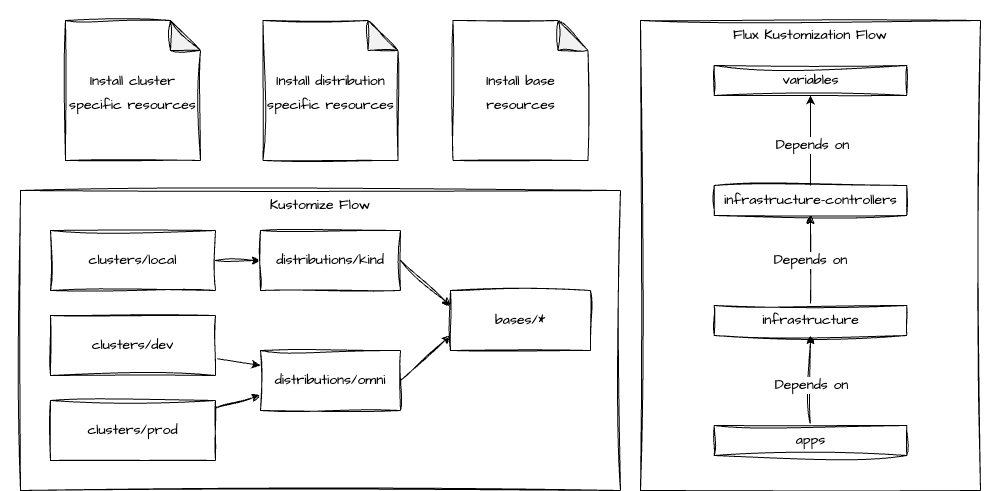

The diagram above was exported from draw.io. Its source (the exported page's mxGraphModel, read from the mxfile embedded in the PNG):
<mxGraphModel dx="656" dy="723" grid="1" gridSize="10" guides="1" tooltips="1" connect="1" arrows="1" fold="1" page="1" pageScale="1" pageWidth="850" pageHeight="1100" background="none" math="0" shadow="0">
  <root>
    <mxCell id="0" />
    <mxCell id="1" parent="0" />
    <mxCell id="18" value="" style="rounded=0;whiteSpace=wrap;html=1;align=center;verticalAlign=top;sketch=1;curveFitting=1;jiggle=2;fillColor=default;strokeColor=none;" parent="1" vertex="1">
      <mxGeometry width="1000" height="460" as="geometry" />
    </mxCell>
    <mxCell id="2" value="Kustomize Flow" style="rounded=0;whiteSpace=wrap;html=1;align=center;verticalAlign=top;sketch=1;curveFitting=1;jiggle=2;fontFamily=Architects Daughter;fontSource=https%3A%2F%2Ffonts.googleapis.com%2Fcss%3Ffamily%3DArchitects%2BDaughter;fontSize=14;" parent="1" vertex="1">
      <mxGeometry x="20" y="190" width="600" height="300" as="geometry" />
    </mxCell>
    <mxCell id="15" value="&lt;font style=&quot;font-size: 14px;&quot;&gt;Install cluster specific resources&lt;/font&gt;" style="shape=note;whiteSpace=wrap;html=1;backgroundOutline=1;darkOpacity=0.05;sketch=1;hachureGap=4;jiggle=2;curveFitting=1;fontFamily=Architects Daughter;fontSource=https%3A%2F%2Ffonts.googleapis.com%2Fcss%3Ffamily%3DArchitects%2BDaughter;fontSize=20;" parent="1" vertex="1">
      <mxGeometry x="65" y="20" width="135" height="140" as="geometry" />
    </mxCell>
    <mxCell id="16" value="&lt;font style=&quot;font-size: 14px;&quot;&gt;Install distribution specific resources&lt;/font&gt;" style="shape=note;whiteSpace=wrap;html=1;backgroundOutline=1;darkOpacity=0.05;sketch=1;hachureGap=4;jiggle=2;curveFitting=1;fontFamily=Architects Daughter;fontSource=https%3A%2F%2Ffonts.googleapis.com%2Fcss%3Ffamily%3DArchitects%2BDaughter;fontSize=20;" parent="1" vertex="1">
      <mxGeometry x="262.5" y="20" width="135" height="140" as="geometry" />
    </mxCell>
    <mxCell id="17" value="&lt;font style=&quot;font-size: 14px;&quot;&gt;Install base resources&lt;/font&gt;" style="shape=note;whiteSpace=wrap;html=1;backgroundOutline=1;darkOpacity=0.05;sketch=1;hachureGap=4;jiggle=2;curveFitting=1;fontFamily=Architects Daughter;fontSource=https%3A%2F%2Ffonts.googleapis.com%2Fcss%3Ffamily%3DArchitects%2BDaughter;fontSize=20;" parent="1" vertex="1">
      <mxGeometry x="452.5" y="20" width="135" height="140" as="geometry" />
    </mxCell>
    <mxCell id="10" style="edgeStyle=none;html=1;entryX=0;entryY=0.5;entryDx=0;entryDy=0;sketch=1;curveFitting=1;jiggle=2;" parent="1" source="3" target="5" edge="1">
      <mxGeometry relative="1" as="geometry" />
    </mxCell>
    <mxCell id="3" value="clusters/local" style="rounded=0;whiteSpace=wrap;html=1;sketch=1;curveFitting=1;jiggle=2;fontFamily=Architects Daughter;fontSource=https%3A%2F%2Ffonts.googleapis.com%2Fcss%3Ffamily%3DArchitects%2BDaughter;fontSize=14;" parent="1" vertex="1">
      <mxGeometry x="50" y="230" width="165" height="60" as="geometry" />
    </mxCell>
    <mxCell id="9" style="edgeStyle=none;html=1;entryX=0;entryY=0.75;entryDx=0;entryDy=0;sketch=1;curveFitting=1;jiggle=2;" parent="1" source="4" target="6" edge="1">
      <mxGeometry relative="1" as="geometry" />
    </mxCell>
    <mxCell id="4" value="clusters/prod" style="rounded=0;whiteSpace=wrap;html=1;sketch=1;curveFitting=1;jiggle=2;fontFamily=Architects Daughter;fontSource=https%3A%2F%2Ffonts.googleapis.com%2Fcss%3Ffamily%3DArchitects%2BDaughter;fontSize=14;" parent="1" vertex="1">
      <mxGeometry x="50" y="400" width="165" height="60" as="geometry" />
    </mxCell>
    <mxCell id="11" style="edgeStyle=none;html=1;entryX=0;entryY=0.25;entryDx=0;entryDy=0;exitX=1;exitY=0.5;exitDx=0;exitDy=0;sketch=1;curveFitting=1;jiggle=2;" parent="1" source="5" target="7" edge="1">
      <mxGeometry relative="1" as="geometry" />
    </mxCell>
    <mxCell id="5" value="distributions/kind" style="rounded=0;whiteSpace=wrap;html=1;sketch=1;curveFitting=1;jiggle=2;fontFamily=Architects Daughter;fontSource=https%3A%2F%2Ffonts.googleapis.com%2Fcss%3Ffamily%3DArchitects%2BDaughter;fontSize=14;" parent="1" vertex="1">
      <mxGeometry x="260" y="230" width="140" height="60" as="geometry" />
    </mxCell>
    <mxCell id="13" style="edgeStyle=none;html=1;entryX=0;entryY=0.75;entryDx=0;entryDy=0;exitX=1;exitY=0.5;exitDx=0;exitDy=0;sketch=1;curveFitting=1;jiggle=2;" parent="1" source="6" target="7" edge="1">
      <mxGeometry relative="1" as="geometry" />
    </mxCell>
    <mxCell id="6" value="distributions/omni" style="rounded=0;whiteSpace=wrap;html=1;sketch=1;curveFitting=1;jiggle=2;fontFamily=Architects Daughter;fontSource=https%3A%2F%2Ffonts.googleapis.com%2Fcss%3Ffamily%3DArchitects%2BDaughter;fontSize=14;" parent="1" vertex="1">
      <mxGeometry x="260" y="350" width="140" height="60" as="geometry" />
    </mxCell>
    <mxCell id="7" value="bases/*" style="rounded=0;whiteSpace=wrap;html=1;sketch=1;curveFitting=1;jiggle=2;fontFamily=Architects Daughter;fontSource=https%3A%2F%2Ffonts.googleapis.com%2Fcss%3Ffamily%3DArchitects%2BDaughter;fontSize=14;" parent="1" vertex="1">
      <mxGeometry x="450" y="290" width="140" height="60" as="geometry" />
    </mxCell>
    <mxCell id="19" value="Flux Kustomization Flow" style="rounded=0;whiteSpace=wrap;html=1;align=center;verticalAlign=top;sketch=1;curveFitting=1;jiggle=2;fontFamily=Architects Daughter;fontSource=https%3A%2F%2Ffonts.googleapis.com%2Fcss%3Ffamily%3DArchitects%2BDaughter;fontSize=14;" parent="1" vertex="1">
      <mxGeometry x="640" y="20" width="340" height="470" as="geometry" />
    </mxCell>
    <mxCell id="32" style="edgeStyle=none;html=1;entryX=0.5;entryY=1;entryDx=0;entryDy=0;" edge="1" parent="1" source="20" target="31">
      <mxGeometry relative="1" as="geometry" />
    </mxCell>
    <mxCell id="33" value="&lt;span style=&quot;color: rgb(0, 0, 0); font-family: &amp;quot;Architects Daughter&amp;quot;; font-size: 14px;&quot;&gt;Depends on&lt;/span&gt;" style="edgeLabel;html=1;align=center;verticalAlign=middle;resizable=0;points=[];" vertex="1" connectable="0" parent="32">
      <mxGeometry x="-0.0727" y="-1" relative="1" as="geometry">
        <mxPoint y="1" as="offset" />
      </mxGeometry>
    </mxCell>
    <mxCell id="20" value="infrastructure-controllers" style="rounded=0;whiteSpace=wrap;html=1;sketch=1;curveFitting=1;jiggle=2;fontFamily=Architects Daughter;fontSource=https%3A%2F%2Ffonts.googleapis.com%2Fcss%3Ffamily%3DArchitects%2BDaughter;fontSize=14;" parent="1" vertex="1">
      <mxGeometry x="713.75" y="185" width="192.5" height="30" as="geometry" />
    </mxCell>
    <mxCell id="24" value="Depends on" style="edgeStyle=none;sketch=1;hachureGap=4;jiggle=2;curveFitting=1;html=1;entryX=0.5;entryY=1;entryDx=0;entryDy=0;fontFamily=Architects Daughter;fontSource=https%3A%2F%2Ffonts.googleapis.com%2Fcss%3Ffamily%3DArchitects%2BDaughter;fontSize=14;" parent="1" source="21" target="20" edge="1">
      <mxGeometry relative="1" as="geometry" />
    </mxCell>
    <mxCell id="21" value="infrastructure" style="rounded=0;whiteSpace=wrap;html=1;sketch=1;curveFitting=1;jiggle=2;fontFamily=Architects Daughter;fontSource=https%3A%2F%2Ffonts.googleapis.com%2Fcss%3Ffamily%3DArchitects%2BDaughter;fontSize=14;" parent="1" vertex="1">
      <mxGeometry x="713.75" y="305" width="192.5" height="30" as="geometry" />
    </mxCell>
    <mxCell id="23" style="edgeStyle=none;sketch=1;hachureGap=4;jiggle=2;curveFitting=1;html=1;entryX=0.5;entryY=1;entryDx=0;entryDy=0;fontFamily=Architects Daughter;fontSource=https%3A%2F%2Ffonts.googleapis.com%2Fcss%3Ffamily%3DArchitects%2BDaughter;fontSize=14;" parent="1" source="22" target="21" edge="1">
      <mxGeometry relative="1" as="geometry" />
    </mxCell>
    <mxCell id="25" value="Depends on" style="edgeLabel;html=1;align=center;verticalAlign=middle;resizable=0;points=[];fontSize=14;fontFamily=Architects Daughter;" parent="23" vertex="1" connectable="0">
      <mxGeometry x="-0.07" relative="1" as="geometry">
        <mxPoint y="1" as="offset" />
      </mxGeometry>
    </mxCell>
    <mxCell id="22" value="apps" style="rounded=0;whiteSpace=wrap;html=1;sketch=1;curveFitting=1;jiggle=2;fontFamily=Architects Daughter;fontSource=https%3A%2F%2Ffonts.googleapis.com%2Fcss%3Ffamily%3DArchitects%2BDaughter;fontSize=14;" parent="1" vertex="1">
      <mxGeometry x="713.75" y="425" width="192.5" height="30" as="geometry" />
    </mxCell>
    <mxCell id="27" style="edgeStyle=none;html=1;entryX=0;entryY=0.25;entryDx=0;entryDy=0;" edge="1" parent="1" source="26" target="6">
      <mxGeometry relative="1" as="geometry" />
    </mxCell>
    <mxCell id="26" value="clusters/dev" style="rounded=0;whiteSpace=wrap;html=1;sketch=1;curveFitting=1;jiggle=2;fontFamily=Architects Daughter;fontSource=https%3A%2F%2Ffonts.googleapis.com%2Fcss%3Ffamily%3DArchitects%2BDaughter;fontSize=14;" vertex="1" parent="1">
      <mxGeometry x="50" y="315" width="165" height="60" as="geometry" />
    </mxCell>
    <mxCell id="31" value="variables" style="rounded=0;whiteSpace=wrap;html=1;sketch=1;curveFitting=1;jiggle=2;fontFamily=Architects Daughter;fontSource=https%3A%2F%2Ffonts.googleapis.com%2Fcss%3Ffamily%3DArchitects%2BDaughter;fontSize=14;" vertex="1" parent="1">
      <mxGeometry x="713.75" y="65" width="192.5" height="30" as="geometry" />
    </mxCell>
  </root>
</mxGraphModel>